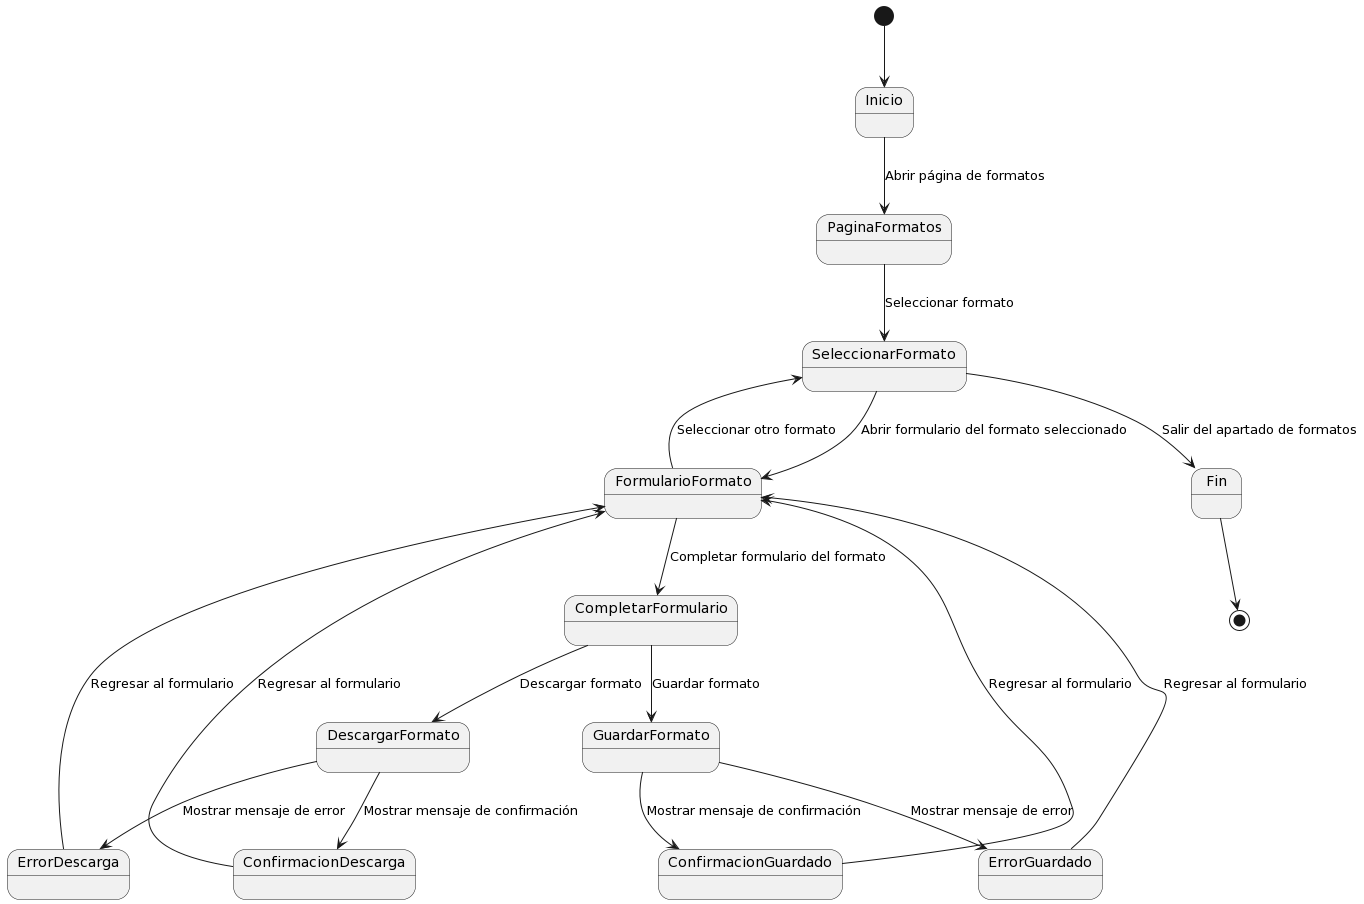

The diagram above was rendered by PlantUML. Its source (embedded in the PNG):
@startuml
[*] --> Inicio

Inicio --> PaginaFormatos: Abrir página de formatos
PaginaFormatos --> SeleccionarFormato: Seleccionar formato
SeleccionarFormato --> FormularioFormato: Abrir formulario del formato seleccionado
FormularioFormato --> CompletarFormulario: Completar formulario del formato
CompletarFormulario --> GuardarFormato: Guardar formato
CompletarFormulario --> DescargarFormato: Descargar formato
GuardarFormato --> ConfirmacionGuardado: Mostrar mensaje de confirmación
DescargarFormato --> ConfirmacionDescarga: Mostrar mensaje de confirmación

GuardarFormato --> ErrorGuardado: Mostrar mensaje de error
DescargarFormato --> ErrorDescarga: Mostrar mensaje de error

ErrorGuardado --> FormularioFormato: Regresar al formulario
ErrorDescarga --> FormularioFormato: Regresar al formulario

ConfirmacionGuardado --> FormularioFormato: Regresar al formulario
ConfirmacionDescarga --> FormularioFormato: Regresar al formulario

FormularioFormato --> SeleccionarFormato: Seleccionar otro formato

SeleccionarFormato --> Fin: Salir del apartado de formatos

Fin --> [*]
@enduml